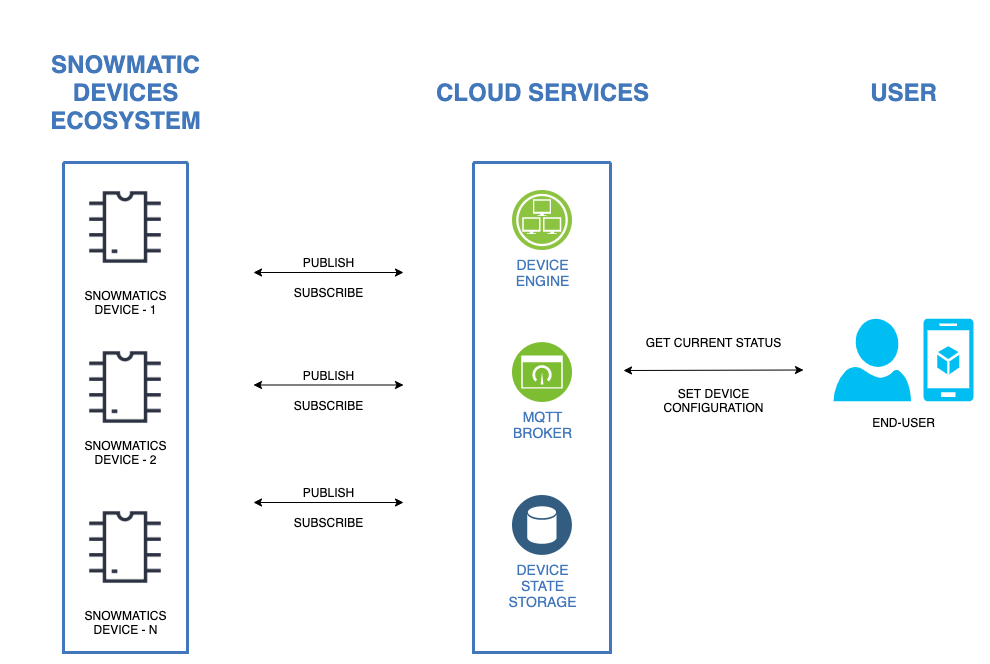

The diagram above was exported from draw.io. Its source (the exported page's mxGraphModel, read from the mxfile embedded in the PNG):
<mxGraphModel dx="1577" dy="168" grid="1" gridSize="10" guides="1" tooltips="1" connect="1" arrows="1" fold="1" page="1" pageScale="1" pageWidth="1169" pageHeight="827" background="#ffffff" math="0" shadow="0">
  <root>
    <mxCell id="0" />
    <mxCell id="1" parent="0" />
    <mxCell id="4w19qA8ZE2E85k2s_FhU-106" value="" style="swimlane;shadow=0;strokeColor=#4277BB;fillColor=#ffffff;fontColor=#4277BB;align=right;startSize=0;collapsible=0;strokeWidth=3;" vertex="1" parent="1">
      <mxGeometry x="160" y="1080" width="124" height="490" as="geometry" />
    </mxCell>
    <mxCell id="4w19qA8ZE2E85k2s_FhU-110" value="SNOWMATICS&lt;br&gt;DEVICE - 1" style="shape=image;html=1;verticalAlign=top;verticalLabelPosition=bottom;labelBackgroundColor=#ffffff;imageAspect=0;aspect=fixed;image=https://cdn2.iconfinder.com/data/icons/electronic-13/480/3-electronic-arduino-chipset-icon-2-128.png" vertex="1" parent="4w19qA8ZE2E85k2s_FhU-106">
      <mxGeometry x="7" y="10" width="110" height="110" as="geometry" />
    </mxCell>
    <mxCell id="4w19qA8ZE2E85k2s_FhU-111" value="" style="shape=image;html=1;verticalAlign=top;verticalLabelPosition=bottom;labelBackgroundColor=#ffffff;imageAspect=0;aspect=fixed;image=https://cdn2.iconfinder.com/data/icons/electronic-13/480/3-electronic-arduino-chipset-icon-2-128.png" vertex="1" parent="4w19qA8ZE2E85k2s_FhU-106">
      <mxGeometry x="7" y="170" width="110" height="110" as="geometry" />
    </mxCell>
    <mxCell id="4w19qA8ZE2E85k2s_FhU-112" value="SNOWMATICS&lt;br&gt;DEVICE - N" style="shape=image;html=1;verticalAlign=top;verticalLabelPosition=bottom;labelBackgroundColor=#ffffff;imageAspect=0;aspect=fixed;image=https://cdn2.iconfinder.com/data/icons/electronic-13/480/3-electronic-arduino-chipset-icon-2-128.png" vertex="1" parent="4w19qA8ZE2E85k2s_FhU-106">
      <mxGeometry x="7" y="330" width="110" height="110" as="geometry" />
    </mxCell>
    <mxCell id="4w19qA8ZE2E85k2s_FhU-113" value="&lt;span style=&quot;background-color: rgb(255 , 255 , 255)&quot;&gt;SNOWMATICS&lt;/span&gt;&lt;br&gt;&lt;span style=&quot;background-color: rgb(255 , 255 , 255)&quot;&gt;DEVICE - 2&lt;/span&gt;" style="text;html=1;align=center;verticalAlign=middle;resizable=0;points=[];autosize=1;" vertex="1" parent="4w19qA8ZE2E85k2s_FhU-106">
      <mxGeometry x="12" y="275" width="100" height="30" as="geometry" />
    </mxCell>
    <mxCell id="4w19qA8ZE2E85k2s_FhU-115" value="" style="swimlane;shadow=0;strokeColor=#4277BB;fillColor=#ffffff;fontColor=#4277BB;align=right;startSize=0;collapsible=0;strokeWidth=3;" vertex="1" parent="1">
      <mxGeometry x="570" y="1080" width="137" height="490" as="geometry" />
    </mxCell>
    <mxCell id="4w19qA8ZE2E85k2s_FhU-116" value="DEVICE&lt;br&gt;ENGINE" style="aspect=fixed;perimeter=ellipsePerimeter;html=1;align=center;shadow=0;dashed=0;image;image=img/lib/ibm/infrastructure/infrastructure_services.svg;rounded=1;labelBackgroundColor=#ffffff;strokeColor=#666666;strokeWidth=3;fillColor=#C2952D;gradientColor=none;fontSize=14;fontColor=#4277BB;" vertex="1" parent="4w19qA8ZE2E85k2s_FhU-115">
      <mxGeometry x="39" y="28" width="60" height="60" as="geometry" />
    </mxCell>
    <mxCell id="4w19qA8ZE2E85k2s_FhU-118" value="DEVICE&lt;br&gt;STATE&lt;br&gt;STORAGE" style="aspect=fixed;perimeter=ellipsePerimeter;html=1;align=center;shadow=0;dashed=0;image;image=img/lib/ibm/data/data_services.svg;rounded=1;labelBackgroundColor=#ffffff;strokeColor=#666666;strokeWidth=3;fillColor=#C2952D;gradientColor=none;fontSize=14;fontColor=#4277BB;" vertex="1" parent="4w19qA8ZE2E85k2s_FhU-115">
      <mxGeometry x="39" y="333" width="60" height="60" as="geometry" />
    </mxCell>
    <mxCell id="4w19qA8ZE2E85k2s_FhU-119" value="MQTT&lt;br&gt;BROKER" style="aspect=fixed;perimeter=ellipsePerimeter;html=1;align=center;shadow=0;dashed=0;image;image=img/lib/ibm/infrastructure/dashboard.svg;rounded=1;labelBackgroundColor=#ffffff;strokeColor=#666666;strokeWidth=3;fillColor=#C2952D;gradientColor=none;fontSize=14;fontColor=#4277BB;" vertex="1" parent="4w19qA8ZE2E85k2s_FhU-115">
      <mxGeometry x="39" y="180" width="60" height="60" as="geometry" />
    </mxCell>
    <mxCell id="4w19qA8ZE2E85k2s_FhU-127" value="" style="verticalLabelPosition=bottom;html=1;verticalAlign=top;align=center;strokeColor=none;fillColor=#00BEF2;shape=mxgraph.azure.user;" vertex="1" parent="1">
      <mxGeometry x="930" y="1236.25" width="77.5" height="82.5" as="geometry" />
    </mxCell>
    <mxCell id="4w19qA8ZE2E85k2s_FhU-129" value="" style="endArrow=classic;startArrow=classic;html=1;" edge="1" parent="1">
      <mxGeometry width="50" height="50" relative="1" as="geometry">
        <mxPoint x="350" y="1190" as="sourcePoint" />
        <mxPoint x="500" y="1190" as="targetPoint" />
      </mxGeometry>
    </mxCell>
    <mxCell id="4w19qA8ZE2E85k2s_FhU-132" value="PUBLISH&lt;br&gt;" style="text;html=1;align=center;verticalAlign=middle;resizable=0;points=[];autosize=1;" vertex="1" parent="1">
      <mxGeometry x="390" y="1170" width="70" height="20" as="geometry" />
    </mxCell>
    <mxCell id="4w19qA8ZE2E85k2s_FhU-133" value="SUBSCRIBE" style="text;html=1;align=center;verticalAlign=middle;resizable=0;points=[];autosize=1;" vertex="1" parent="1">
      <mxGeometry x="385" y="1200" width="80" height="20" as="geometry" />
    </mxCell>
    <mxCell id="4w19qA8ZE2E85k2s_FhU-134" value="" style="endArrow=classic;startArrow=classic;html=1;" edge="1" parent="1">
      <mxGeometry width="50" height="50" relative="1" as="geometry">
        <mxPoint x="350" y="1302.5" as="sourcePoint" />
        <mxPoint x="500" y="1302.5" as="targetPoint" />
      </mxGeometry>
    </mxCell>
    <mxCell id="4w19qA8ZE2E85k2s_FhU-135" value="PUBLISH&lt;br&gt;" style="text;html=1;align=center;verticalAlign=middle;resizable=0;points=[];autosize=1;" vertex="1" parent="1">
      <mxGeometry x="390" y="1282.5" width="70" height="20" as="geometry" />
    </mxCell>
    <mxCell id="4w19qA8ZE2E85k2s_FhU-136" value="SUBSCRIBE" style="text;html=1;align=center;verticalAlign=middle;resizable=0;points=[];autosize=1;" vertex="1" parent="1">
      <mxGeometry x="385" y="1312.5" width="80" height="20" as="geometry" />
    </mxCell>
    <mxCell id="4w19qA8ZE2E85k2s_FhU-137" value="" style="endArrow=classic;startArrow=classic;html=1;" edge="1" parent="1">
      <mxGeometry width="50" height="50" relative="1" as="geometry">
        <mxPoint x="350" y="1420" as="sourcePoint" />
        <mxPoint x="500" y="1420" as="targetPoint" />
      </mxGeometry>
    </mxCell>
    <mxCell id="4w19qA8ZE2E85k2s_FhU-138" value="PUBLISH&lt;br&gt;" style="text;html=1;align=center;verticalAlign=middle;resizable=0;points=[];autosize=1;" vertex="1" parent="1">
      <mxGeometry x="390" y="1400" width="70" height="20" as="geometry" />
    </mxCell>
    <mxCell id="4w19qA8ZE2E85k2s_FhU-139" value="SUBSCRIBE" style="text;html=1;align=center;verticalAlign=middle;resizable=0;points=[];autosize=1;" vertex="1" parent="1">
      <mxGeometry x="385" y="1430" width="80" height="20" as="geometry" />
    </mxCell>
    <mxCell id="4w19qA8ZE2E85k2s_FhU-140" value="" style="endArrow=classic;startArrow=classic;html=1;" edge="1" parent="1">
      <mxGeometry width="50" height="50" relative="1" as="geometry">
        <mxPoint x="720" y="1288" as="sourcePoint" />
        <mxPoint x="900" y="1287.5" as="targetPoint" />
      </mxGeometry>
    </mxCell>
    <mxCell id="4w19qA8ZE2E85k2s_FhU-141" value="GET CURRENT STATUS" style="text;html=1;align=center;verticalAlign=middle;resizable=0;points=[];autosize=1;" vertex="1" parent="1">
      <mxGeometry x="735" y="1250" width="150" height="20" as="geometry" />
    </mxCell>
    <mxCell id="4w19qA8ZE2E85k2s_FhU-142" value="SET DEVICE&lt;br&gt;CONFIGURATION" style="text;html=1;align=center;verticalAlign=middle;resizable=0;points=[];autosize=1;" vertex="1" parent="1">
      <mxGeometry x="750" y="1302.5" width="120" height="30" as="geometry" />
    </mxCell>
    <mxCell id="4w19qA8ZE2E85k2s_FhU-143" value="" style="verticalLabelPosition=bottom;html=1;verticalAlign=top;align=center;strokeColor=none;fillColor=#00BEF2;shape=mxgraph.azure.mobile_services;pointerEvents=1;" vertex="1" parent="1">
      <mxGeometry x="1020" y="1236.25" width="50" height="82.5" as="geometry" />
    </mxCell>
    <mxCell id="4w19qA8ZE2E85k2s_FhU-145" value="END-USER" style="text;html=1;align=center;verticalAlign=middle;resizable=0;points=[];autosize=1;" vertex="1" parent="1">
      <mxGeometry x="960" y="1330" width="80" height="20" as="geometry" />
    </mxCell>
    <mxCell id="4w19qA8ZE2E85k2s_FhU-146" value="&lt;font style=&quot;font-size: 24px&quot;&gt;SNOWMATIC&lt;br&gt;DEVICES&lt;br&gt;&lt;div&gt;&lt;span&gt;ECOSYSTEM&lt;/span&gt;&lt;/div&gt;&lt;/font&gt;" style="text;html=1;align=center;verticalAlign=middle;fontColor=#4277BB;shadow=0;dashed=0;strokeColor=none;fillColor=none;labelBackgroundColor=none;fontStyle=1;fontSize=14;spacingLeft=0;" vertex="1" parent="1">
      <mxGeometry x="147" y="1000" width="150" height="20" as="geometry" />
    </mxCell>
    <mxCell id="4w19qA8ZE2E85k2s_FhU-147" value="&lt;span style=&quot;font-size: 24px&quot;&gt;CLOUD SERVICES&lt;/span&gt;" style="text;html=1;align=center;verticalAlign=middle;fontColor=#4277BB;shadow=0;dashed=0;strokeColor=none;fillColor=none;labelBackgroundColor=none;fontStyle=1;fontSize=14;spacingLeft=0;" vertex="1" parent="1">
      <mxGeometry x="563.5" y="1000" width="150" height="20" as="geometry" />
    </mxCell>
    <mxCell id="4w19qA8ZE2E85k2s_FhU-148" value="&lt;span style=&quot;font-size: 24px&quot;&gt;USER&lt;br&gt;&lt;/span&gt;" style="text;html=1;align=center;verticalAlign=middle;fontColor=#4277BB;shadow=0;dashed=0;strokeColor=none;fillColor=none;labelBackgroundColor=none;fontStyle=1;fontSize=14;spacingLeft=0;" vertex="1" parent="1">
      <mxGeometry x="925" y="1000" width="150" height="20" as="geometry" />
    </mxCell>
  </root>
</mxGraphModel>